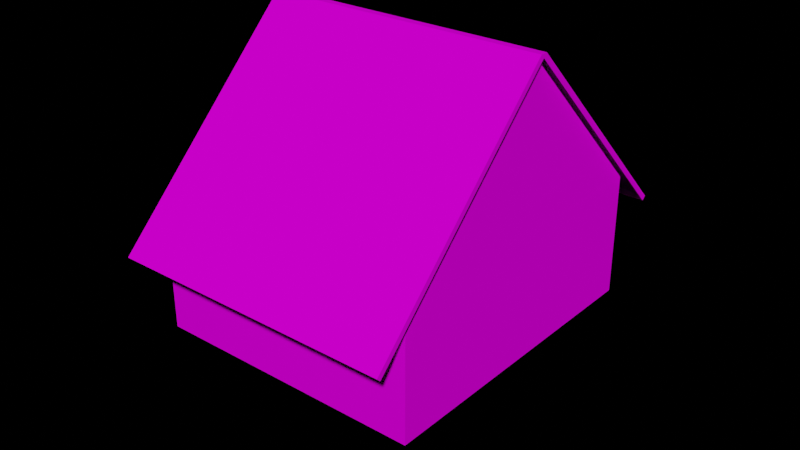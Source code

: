 # Source: house1.blend  (saved by Blender 3.4.6; exported with 4.5.12 LTS)
import bpy
from mathutils import Matrix  # noqa: F401  (used for matrix-valued properties, if any)

bpy.ops.wm.read_factory_settings(use_empty=True)
scene = bpy.context.scene
scene.name = 'Scene'

# ---- collections
col_house1 = bpy.data.collections.new('house1'); scene.collection.children.link(col_house1)

# ---- images (referenced by path relative to the original .blend; pixels are not part of the script)
import os
ASSET_DIR = os.environ.get("B2B_ASSET_DIR", "")  # directory of the original .blend (textures are referenced by path, not embedded)
HERE = os.path.dirname(os.path.abspath(__file__))  # packed textures are extracted next to this script under _unpacked/

def load_image(name, relpath, width, height, colorspace="sRGB"):
    """Load a texture the original file referenced (path relative to the .blend, or extracted next to this script)."""
    p = next((c for c in (os.path.join(HERE, relpath), os.path.join(ASSET_DIR, relpath)) if relpath and os.path.exists(c)), "")
    if p:
        img = bpy.data.images.load(p, check_existing=True)
        img.name = name
    else:  # same state as the original file: an image datablock whose file is absent (Cycles renders it pink)
        img = bpy.data.images.new(name, width, height)
        img.source = "FILE"
        img.filepath = "//" + (relpath or name)
    img.colorspace_settings.name = colorspace
    return img
img_house1_png_001 = load_image('house1.png.001', 'house1.png', 1024, 1024, 'sRGB')

# ---- materials (node trees are filled in below, after node groups)
mat_material_0 = bpy.data.materials.new('Material_0')
mat_material_0.use_transparent_shadow = False

# ---- material node trees
mat_material_0.use_nodes = True; mat_material_0.node_tree.nodes.clear()
_N = mat_material_0.node_tree.nodes; _L = mat_material_0.node_tree.links
n0 = _N.new('ShaderNodeBsdfPrincipled'); n0.name = 'Principled BSDF'; n0.location = (0, 300)
n0.distribution = 'GGX'
n0.subsurface_method = 'RANDOM_WALK_SKIN'
n0.inputs[3].default_value = 1.45
n0.inputs[13].default_value = 0.0
n0.inputs[27].default_value = (0.0, 0.0, 0.0, 1.0)
n0.inputs[28].default_value = 1.0
n1 = _N.new('ShaderNodeOutputMaterial'); n1.name = 'Material Output'; n1.location = (300, 300)
n2 = _N.new('ShaderNodeTexImage'); n2.name = 'Image Texture'; n2.location = (-300, 300)
n2.label = 'Base Color'
n2.image = img_house1_png_001
n2.interpolation = 'Closest'
_L.new(n0.outputs[0], n1.inputs[0])
_L.new(n2.outputs[0], n0.inputs[0])
n1.is_active_output = True

# ---- world
world_world = bpy.data.worlds.new('World'); scene.world = world_world
world_world.use_nodes = True; world_world.node_tree.nodes.clear()
_N = world_world.node_tree.nodes; _L = world_world.node_tree.links
n0 = _N.new('ShaderNodeOutputWorld'); n0.name = 'World Output'; n0.location = (300, 300)
n1 = _N.new('ShaderNodeBackground'); n1.name = 'Background'; n1.location = (10, 300)
n1.inputs[0].default_value = (0.05088, 0.05088, 0.05088, 1.0)
n1.inputs[1].default_value = 0.0
_L.new(n1.outputs[0], n0.inputs[0])
n0.is_active_output = True
world_world.color = (0.05088, 0.05088, 0.05088)
world_world.use_sun_shadow = False
world_world.sun_shadow_jitter_overblur = 0.0

# ---- meshes
me_door = bpy.data.meshes.new('door')
me_door.from_pydata([(0.4, 1.625, 0.25), (0.4, 1.625, 0.2), (0.4, 0.0, 0.25), (0.4, 0.0, 0.2), (-0.4, 1.625, 0.25), (-0.4, 1.625, 0.2), (-0.4, 0.0, 0.25), (-0.4, 0.0, 0.2)], [], [(1, 0, 2, 3), (6, 4, 5, 7), (4, 0, 1, 5), (3, 2, 6, 7), (2, 0, 4, 6), (5, 1, 3, 7)])
_uv = me_door.uv_layers.new(name='7b0b0680-1b5a-ed7f-0955-cb9ef9eecd21-mesh-map-0')
_uv.uv.foreach_set('vector', [0.2363, 0.8125, 0.2344, 0.8125, 0.2344, 0.7617, 0.2363, 0.7617, 0.2402, 0.7617, 0.2402, 0.8125, 0.2383, 0.8125, 0.2383, 0.7617, 0.1367, 0.7734, 0.1621, 0.7734, 0.1621, 0.7754, 0.1367, 0.7754, 0.02539, 0.7695, 0.02539, 0.7715, 0.0, 0.7715, 0.0, 0.7695, 0.09766, 0.7734, 0.09766, 0.8242, 0.123, 0.8242, 0.123, 0.7734, 0.123, 0.8242, 0.09766, 0.8242, 0.09766, 0.7734, 0.123, 0.7734])
me_door.materials.append(mat_material_0)
me_door.update()
me_door.normals_split_custom_set([tuple(v) for v in zip(*[iter([1.0, 0.0, 0.0, 1.0, 0.0, 0.0, 1.0, 0.0, 0.0, 1.0, 0.0, 0.0, -1.0, 0.0, 0.0, -1.0, 0.0, 0.0, -1.0, 0.0, 0.0, -1.0, 0.0, 0.0, 0.0, 1.0, 0.0, 0.0, 1.0, 0.0, 0.0, 1.0, 0.0, 0.0, 1.0, 0.0, 0.0, -1.0, 0.0, 0.0, -1.0, 0.0, 0.0, -1.0, 0.0, 0.0, -1.0, 0.0, 0.0, 0.0, 1.0, 0.0, 0.0, 1.0, 0.0, 0.0, 1.0, 0.0, 0.0, 1.0, 0.0, 0.0, -1.0, 0.0, 0.0, -1.0, 0.0, 0.0, -1.0, 0.0, 0.0, -1.0])] * 3)])
me_wall = bpy.data.meshes.new('wall')
me_wall.from_pydata([(-0.4, 1.625, 0.25), (-0.4, 1.625, 0.15), (-0.4, 0.0, 0.25), (-0.4, 0.0, 0.15), (-3.7, 1.625, 0.25), (-3.7, 1.625, 0.15), (-3.7, 0.0, 0.25), (-3.7, 0.0, 0.15), (-0.4, 2.375, 0.25), (-0.4, 2.375, 0.15), (-3.7, 2.375, 0.25), (-3.7, 2.375, 0.15), (0.4, 2.375, 0.15), (0.4, 2.375, 0.25), (0.4, 1.625, 0.25), (0.4, 1.625, 0.15), (1.4, 2.375, 0.15), (1.4, 2.375, 0.25), (1.4, 1.625, 0.25), (1.4, 1.625, 0.15), (1.4, 0.0, 0.15), (1.4, 0.0, 0.25), (0.4, 0.0, 0.25), (0.4, 0.0, 0.15), (-3.8, 2.375, 0.25), (-3.8, 2.375, 0.15), (-3.8, 1.625, 0.15), (-3.8, 1.625, 0.25), (-3.8, 0.0, 0.25), (-3.8, 0.0, 0.15), (-3.8, 2.375, 6.125), (-3.8, 1.625, 6.125), (-3.7, 1.625, 6.125), (-3.7, 2.375, 6.125), (-3.8, 0.0, 6.125), (-3.7, 0.0, 6.125), (1.5, 2.375, 0.15), (1.5, 2.375, 0.25), (1.5, 1.625, 0.25), (1.5, 1.625, 0.15), (1.5, 0.0, 0.25), (1.5, 0.0, 0.15), (1.5, 1.625, 6.225), (1.5, 2.375, 6.225), (1.4, 2.375, 6.225), (1.4, 1.625, 6.225), (1.5, 0.0, 6.225), (1.4, 0.0, 6.225), (-3.8, 2.375, 6.225), (-3.8, 1.625, 6.225), (-3.7, 1.625, 6.225), (-3.7, 2.375, 6.225), (-3.8, 0.0, 6.225), (-3.7, 0.0, 6.225), (1.4, 2.375, 6.225), (1.4, 1.625, 6.225), (1.4, 1.625, 6.125), (1.4, 2.375, 6.125), (1.4, 0.0, 6.225), (1.4, 0.0, 6.125)], [], [(1, 0, 2, 3), (10, 8, 9, 11), (3, 2, 6, 7), (2, 0, 4, 6), (8, 10, 4, 0), (13, 12, 9, 8), (14, 13, 8, 0), (15, 14, 0, 1), (17, 16, 12, 13), (18, 17, 13, 14), (20, 21, 22, 23), (22, 21, 18, 14), (23, 22, 14, 15), (28, 29, 7, 6), (25, 24, 10, 11), (35, 34, 28, 6), (32, 35, 6, 4), (33, 32, 4, 10), (30, 33, 10, 24), (37, 36, 16, 17), (42, 43, 44, 45), (41, 40, 21, 20), (46, 42, 45, 47), (44, 43, 37, 17), (45, 44, 17, 18), (47, 45, 18, 21), (46, 47, 21, 40), (53, 52, 34, 35), (55, 58, 59, 56), (54, 55, 56, 57), (48, 51, 33, 30), (59, 58, 53, 35), (56, 59, 35, 32), (57, 56, 32, 33), (54, 57, 33, 51), (42, 46, 40, 38), (43, 42, 38, 37), (11, 9, 1, 5), (5, 1, 3, 7), (12, 15, 1, 9), (16, 19, 15, 12), (20, 23, 15, 19), (36, 37, 38, 39), (40, 41, 39, 38), (36, 39, 19, 16), (39, 41, 20, 19), (31, 30, 24, 27), (34, 31, 27, 28), (24, 25, 26, 27), (28, 27, 26, 29), (26, 25, 11, 5), (29, 26, 5, 7), (55, 54, 51, 50), (58, 55, 50, 53), (48, 49, 50, 51), (49, 52, 53, 50), (52, 49, 31, 34), (49, 48, 30, 31)])
_uv = me_wall.uv_layers.new(name='510d25c6-8a04-18a2-0df0-9bb7072dba04-mesh-map-0')
_uv.uv.foreach_set('vector', [0.03125, 0.8242, 0.02734, 0.8242, 0.02734, 0.7734, 0.03125, 0.7734, 0.09766, 0.6836, 0.2012, 0.6836, 0.2012, 0.6875, 0.09766, 0.6875, 0.2012, 0.6777, 0.2012, 0.6816, 0.09766, 0.6816, 0.09766, 0.6777, 0.5523, 0.7734, 0.5523, 0.8242, 0.4492, 0.8242, 0.4492, 0.7734, 0.5523, 0.8477, 0.4492, 0.8477, 0.4492, 0.8242, 0.5523, 0.8242, 0.07031, 0.8086, 0.07031, 0.8125, 0.04492, 0.8125, 0.04492, 0.8086, 0.5773, 0.8242, 0.5773, 0.8477, 0.5523, 0.8477, 0.5523, 0.8242, 0.2031, 0.8027, 0.2031, 0.8066, 0.1777, 0.8066, 0.1777, 0.8027, 0.07617, 0.8145, 0.07617, 0.8184, 0.04492, 0.8184, 0.04492, 0.8145, 0.6086, 0.8242, 0.6086, 0.8477, 0.5773, 0.8477, 0.5773, 0.8242, 0.209, 0.8086, 0.209, 0.8125, 0.1777, 0.8125, 0.1777, 0.8086, 0.5773, 0.7734, 0.6086, 0.7734, 0.6086, 0.8242, 0.5773, 0.8242, 0.0332, 0.7734, 0.03711, 0.7734, 0.03711, 0.8242, 0.0332, 0.8242, 0.05078, 0.8066, 0.05078, 0.8027, 0.05469, 0.8027, 0.05469, 0.8066, 0.05664, 0.8066, 0.05664, 0.8027, 0.06055, 0.8027, 0.06055, 0.8066, 0.3359, 0.584, 0.332, 0.584, 0.332, 0.4004, 0.3359, 0.4004, 0.09766, 0.6328, 0.09766, 0.582, 0.2812, 0.582, 0.2812, 0.6328, 0.09766, 0.6562, 0.09766, 0.6328, 0.2812, 0.6328, 0.2812, 0.6562, 0.166, 0.3965, 0.1699, 0.3965, 0.1699, 0.5801, 0.166, 0.5801, 0.06641, 0.8027, 0.06641, 0.8066, 0.0625, 0.8066, 0.0625, 0.8027, 0.04883, 0.7832, 0.04883, 0.8066, 0.04492, 0.8066, 0.04492, 0.7832, 0.05469, 0.7969, 0.05469, 0.8008, 0.05078, 0.8008, 0.05078, 0.7969, 0.1289, 0.7734, 0.1289, 0.8242, 0.125, 0.8242, 0.125, 0.7734, 0.3203, 0.3965, 0.3242, 0.3965, 0.3242, 0.584, 0.3203, 0.584, 0.5285, 0.6641, 0.5285, 0.6875, 0.3418, 0.6875, 0.3418, 0.6641, 0.5285, 0.6133, 0.5285, 0.6641, 0.3418, 0.6641, 0.3418, 0.6133, 0.3301, 0.584, 0.3262, 0.584, 0.3262, 0.3965, 0.3301, 0.3965, 0.06055, 0.8008, 0.05664, 0.8008, 0.05664, 0.7969, 0.06055, 0.7969, 0.1309, 0.8242, 0.1309, 0.7734, 0.1348, 0.7734, 0.1348, 0.8242, 0.1777, 0.8008, 0.1777, 0.7773, 0.1816, 0.7773, 0.1816, 0.8008, 0.1836, 0.7969, 0.1875, 0.7969, 0.1875, 0.8008, 0.1836, 0.8008, 0.6094, 0.6914, 0.6094, 0.6953, 0.4492, 0.6953, 0.4492, 0.6914, 0.45, 0.748, 0.45, 0.6973, 0.6094, 0.6973, 0.6094, 0.748, 0.45, 0.7715, 0.45, 0.748, 0.6094, 0.748, 0.6094, 0.7715, 0.6113, 0.6074, 0.6113, 0.6113, 0.4512, 0.6113, 0.4512, 0.6074, 0.3395, 0.9766, 0.3395, 0.9258, 0.5262, 0.9258, 0.5262, 0.9766, 0.3395, 1.0, 0.3395, 0.9766, 0.5262, 0.9766, 0.5262, 1.0, 0.4461, 0.6113, 0.343, 0.6113, 0.343, 0.5879, 0.4461, 0.5879, 0.4461, 0.5879, 0.343, 0.5879, 0.343, 0.5371, 0.4461, 0.5371, 0.318, 0.6113, 0.318, 0.5879, 0.343, 0.5879, 0.343, 0.6113, 0.2867, 0.6113, 0.2867, 0.5879, 0.318, 0.5879, 0.318, 0.6113, 0.2867, 0.5371, 0.318, 0.5371, 0.318, 0.5879, 0.2867, 0.5879, 0.5293, 1.0, 0.5262, 1.0, 0.5262, 0.9766, 0.5293, 0.9766, 0.5262, 0.9258, 0.5293, 0.9258, 0.5293, 0.9766, 0.5262, 0.9766, 0.2836, 0.6113, 0.2836, 0.5879, 0.2867, 0.5879, 0.2867, 0.6113, 0.2836, 0.5879, 0.2836, 0.5371, 0.2867, 0.5371, 0.2867, 0.5879, 0.5246, 0.9766, 0.5246, 1.0, 0.341, 1.0, 0.341, 0.9766, 0.5246, 0.9258, 0.5246, 0.9766, 0.341, 0.9766, 0.341, 0.9258, 0.341, 1.0, 0.3379, 1.0, 0.3379, 0.9766, 0.341, 0.9766, 0.341, 0.9258, 0.341, 0.9766, 0.3379, 0.9766, 0.3379, 0.9258, 0.4492, 0.5879, 0.4492, 0.6113, 0.4461, 0.6113, 0.4461, 0.5879, 0.4492, 0.5371, 0.4492, 0.5879, 0.4461, 0.5879, 0.4461, 0.5371, 0.1625, 0.5566, 0.1625, 0.5801, 0.003125, 0.5801, 0.003125, 0.5566, 0.1625, 0.5059, 0.1625, 0.5566, 0.003125, 0.5566, 0.003125, 0.5059, 0.0, 0.5801, 0.0, 0.5566, 0.003125, 0.5566, 0.003125, 0.5801, 0.0, 0.5566, 0.0, 0.5059, 0.003125, 0.5059, 0.003125, 0.5566, 0.5277, 0.9258, 0.5277, 0.9766, 0.5246, 0.9766, 0.5246, 0.9258, 0.5277, 0.9766, 0.5277, 1.0, 0.5246, 1.0, 0.5246, 0.9766])
me_wall.materials.append(mat_material_0)
me_wall.update()
me_wall.normals_split_custom_set([tuple(v) for v in zip(*[iter([1.0, 0.0, 0.0, 1.0, 0.0, 0.0, 1.0, 0.0, 0.0, 1.0, 0.0, 0.0, 0.0, 1.0, 0.0, 0.0, 1.0, 0.0, 0.0, 1.0, 0.0, 0.0, 1.0, 0.0, 0.0, -1.0, 0.0, 0.0, -1.0, 0.0, 0.0, -1.0, 0.0, 0.0, -1.0, 0.0, 0.0, 0.0, 1.0, 0.0, 0.0, 1.0, 0.0, 0.0, 1.0, 0.0, 0.0, 1.0, 0.0, 0.0, 1.0, 0.0, 0.0, 1.0, 0.0, 0.0, 1.0, 0.0, 0.0, 1.0, 0.0, 1.0, 0.0, 0.0, 1.0, 0.0, 0.0, 1.0, 0.0, 0.0, 1.0, 0.0, 0.0, 0.0, 1.0, 0.0, 0.0, 1.0, 0.0, 0.0, 1.0, 0.0, 0.0, 1.0, 0.0, -1.0, 0.0, 0.0, -1.0, 0.0, 0.0, -1.0, 0.0, 0.0, -1.0, 0.0, 0.0, 1.0, 0.0, 0.0, 1.0, 0.0, 0.0, 1.0, 0.0, 0.0, 1.0, 0.0, 0.0, 0.0, 1.0, 0.0, 0.0, 1.0, 0.0, 0.0, 1.0, 0.0, 0.0, 1.0, 0.0, -1.0, 0.0, 0.0, -1.0, 0.0, 0.0, -1.0, 0.0, 0.0, -1.0, 0.0, 0.0, 0.0, 1.0, 0.0, 0.0, 1.0, 0.0, 0.0, 1.0, 0.0, 0.0, 1.0, -1.0, 0.0, 0.0, -1.0, 0.0, 0.0, -1.0, 0.0, 0.0, -1.0, 0.0, 0.0, 0.0, -1.0, 0.0, 0.0, -1.0, 0.0, 0.0, -1.0, 0.0, 0.0, -1.0, 0.0, 0.0, 1.0, 0.0, 0.0, 1.0, 0.0, 0.0, 1.0, 0.0, 0.0, 1.0, 0.0, 0.0, -1.0, 0.0, 0.0, -1.0, 0.0, 0.0, -1.0, 0.0, 0.0, -1.0, 0.0, 1.0, 0.0, 0.0, 1.0, 0.0, 0.0, 1.0, 0.0, 0.0, 1.0, 0.0, 0.0, 1.0, 0.0, 0.0, 1.0, 0.0, 0.0, 1.0, 0.0, 0.0, 1.0, 0.0, 0.0, 0.0, 1.0, 0.0, 0.0, 1.0, 0.0, 0.0, 1.0, 0.0, 0.0, 1.0, 0.0, 0.0, 1.0, 0.0, 0.0, 1.0, 0.0, 0.0, 1.0, 0.0, 0.0, 1.0, 0.0, 0.0, 0.0, 1.0, 0.0, 0.0, 1.0, 0.0, 0.0, 1.0, 0.0, 0.0, 1.0, 0.0, -1.0, 0.0, 0.0, -1.0, 0.0, 0.0, -1.0, 0.0, 0.0, -1.0, 0.0, 0.0, 0.0, 1.0, 0.0, 0.0, 1.0, 0.0, 0.0, 1.0, 0.0, 0.0, 1.0, 0.0, 1.0, 0.0, 0.0, 1.0, 0.0, 0.0, 1.0, 0.0, 0.0, 1.0, 0.0, -1.0, 0.0, 0.0, -1.0, 0.0, 0.0, -1.0, 0.0, 0.0, -1.0, 0.0, 0.0, -1.0, 0.0, 0.0, -1.0, 0.0, 0.0, -1.0, 0.0, 0.0, -1.0, 0.0, 0.0, 0.0, -1.0, 0.0, 0.0, -1.0, 0.0, 0.0, -1.0, 0.0, 0.0, -1.0, 0.0, 0.0, -1.0, 0.0, 0.0, -1.0, 0.0, 0.0, -1.0, 0.0, 0.0, -1.0, 0.0, 1.0, 0.0, 0.0, 1.0, 0.0, 0.0, 1.0, 0.0, 0.0, 1.0, 0.0, 0.0, 1.0, 0.0, 0.0, 1.0, 0.0, 0.0, 1.0, 0.0, 0.0, 1.0, 0.0, 0.0, 0.0, 1.0, 0.0, 0.0, 1.0, 0.0, 0.0, 1.0, 0.0, 0.0, 1.0, 0.0, 0.0, -1.0, 0.0, 0.0, -1.0, 0.0, 0.0, -1.0, 0.0, 0.0, -1.0, 0.0, 0.0, 0.0, -1.0, 0.0, 0.0, -1.0, 0.0, 0.0, -1.0, 0.0, 0.0, -1.0, 0.0, 0.0, -1.0, 0.0, 0.0, -1.0, 0.0, 0.0, -1.0, 0.0, 0.0, -1.0, 0.0, 1.0, 0.0, 0.0, 1.0, 0.0, 0.0, 1.0, 0.0, 0.0, 1.0, 0.0, 1.0, 0.0, 0.0, 1.0, 0.0, 0.0, 1.0, 0.0, 0.0, 1.0, 0.0, 0.0, 1.0, 0.0, 0.0, 1.0, 0.0, 0.0, 1.0, 0.0, 0.0, 1.0, 0.0, 0.0, 0.0, 0.0, -1.0, 0.0, 0.0, -1.0, 0.0, 0.0, -1.0, 0.0, 0.0, -1.0, 0.0, 0.0, -1.0, 0.0, 0.0, -1.0, 0.0, 0.0, -1.0, 0.0, 0.0, -1.0, 0.0, 0.0, -1.0, 0.0, 0.0, -1.0, 0.0, 0.0, -1.0, 0.0, 0.0, -1.0, 0.0, 0.0, -1.0, 0.0, 0.0, -1.0, 0.0, 0.0, -1.0, 0.0, 0.0, -1.0, 0.0, 0.0, -1.0, 0.0, 0.0, -1.0, 0.0, 0.0, -1.0, 0.0, 0.0, -1.0, 1.0, 0.0, 0.0, 1.0, 0.0, 0.0, 1.0, 0.0, 0.0, 1.0, 0.0, 0.0, 1.0, 0.0, 0.0, 1.0, 0.0, 0.0, 1.0, 0.0, 0.0, 1.0, 0.0, 0.0, 0.0, 0.0, -1.0, 0.0, 0.0, -1.0, 0.0, 0.0, -1.0, 0.0, 0.0, -1.0, 0.0, 0.0, -1.0, 0.0, 0.0, -1.0, 0.0, 0.0, -1.0, 0.0, 0.0, -1.0, -1.0, 0.0, 0.0, -1.0, 0.0, 0.0, -1.0, 0.0, 0.0, -1.0, 0.0, 0.0, -1.0, 0.0, 0.0, -1.0, 0.0, 0.0, -1.0, 0.0, 0.0, -1.0, 0.0, 0.0, -1.0, 0.0, 0.0, -1.0, 0.0, 0.0, -1.0, 0.0, 0.0, -1.0, 0.0, 0.0, -1.0, 0.0, 0.0, -1.0, 0.0, 0.0, -1.0, 0.0, 0.0, -1.0, 0.0, 0.0, 0.0, 0.0, -1.0, 0.0, 0.0, -1.0, 0.0, 0.0, -1.0, 0.0, 0.0, -1.0, 0.0, 0.0, -1.0, 0.0, 0.0, -1.0, 0.0, 0.0, -1.0, 0.0, 0.0, -1.0, 0.0, 0.0, 1.0, 0.0, 0.0, 1.0, 0.0, 0.0, 1.0, 0.0, 0.0, 1.0, 0.0, 0.0, 1.0, 0.0, 0.0, 1.0, 0.0, 0.0, 1.0, 0.0, 0.0, 1.0, 0.0, 0.0, 1.0, 0.0, 0.0, 1.0, 0.0, 0.0, 1.0, 0.0, 0.0, 1.0, 0.0, 0.0, 1.0, 0.0, 0.0, 1.0, 0.0, 0.0, 1.0, 0.0, 0.0, 1.0, -1.0, 0.0, 0.0, -1.0, 0.0, 0.0, -1.0, 0.0, 0.0, -1.0, 0.0, 0.0, -1.0, 0.0, 0.0, -1.0, 0.0, 0.0, -1.0, 0.0, 0.0, -1.0, 0.0, 0.0])] * 3)])
me_roof = bpy.data.meshes.new('roof')
me_roof.from_pydata([(3.954, 2.763, 1.363), (-1.371, 2.763, 1.363), (-1.371, 2.763, -3.912), (-1.371, -2.763, -3.912), (-1.371, -2.763, 1.363), (3.954, -2.763, 1.363), (-1.371, -2.763, -1.287), (-1.371, 2.763, -1.287), (-1.371, -2.763, 0.03816), (-1.371, 2.763, 0.03816), (-1.371, 2.763, -2.587), (-1.371, -2.763, -2.587), (1.279, 2.763, 1.363), (1.279, -2.763, 1.363), (-0.04605, -2.763, 1.363), (-0.04605, 2.763, 1.363), (2.604, 2.763, 1.363), (2.604, -2.763, 1.363), (-1.471, -2.763, 1.363), (-1.471, -2.763, 0.03816), (-1.471, 2.763, 0.03816), (-1.471, 2.763, 1.363), (-1.471, 2.763, -1.287), (-1.471, -2.763, -1.287), (-1.471, 2.763, -2.587), (-1.471, -2.763, -2.587), (-1.471, 2.763, -3.912), (-1.471, -2.763, -3.912), (-1.371, -2.763, 1.463), (-0.04605, -2.763, 1.463), (-0.04605, 2.763, 1.463), (-1.371, 2.763, 1.463), (1.279, 2.763, 1.463), (1.279, -2.763, 1.463), (2.604, 2.763, 1.463), (2.604, -2.763, 1.463), (3.954, 2.763, 1.463), (3.954, -2.763, 1.463)], [], [(32, 30, 29, 33), (33, 35, 34, 32), (28, 29, 30, 31), (36, 34, 35, 37), (18, 19, 20, 21), (22, 20, 19, 23), (23, 25, 24, 22), (26, 24, 25, 27), (19, 18, 4, 8), (21, 20, 9, 1), (18, 21, 1, 4), (20, 22, 7, 9), (23, 19, 8, 6), (25, 23, 6, 11), (22, 24, 10, 7), (24, 26, 2, 10), (27, 25, 11, 3), (26, 27, 3, 2), (30, 32, 12, 15), (33, 29, 14, 13), (35, 33, 13, 17), (32, 34, 16, 12), (29, 28, 4, 14), (31, 30, 15, 1), (28, 31, 1, 4), (34, 36, 0, 16), (37, 35, 17, 5), (36, 37, 5, 0), (18, 21, 31, 28), (4, 28, 18), (1, 31, 21)])
_uv = me_roof.uv_layers.new(name='1863358c-0650-aacc-7f8d-8d796d4fada5-mesh-map-0')
_uv.uv.foreach_set('vector', [0.3348, 1.0, 0.2934, 1.0, 0.2934, 0.8273, 0.3348, 0.8273, 0.2937, 0.8273, 0.3352, 0.8273, 0.3352, 1.0, 0.2937, 1.0, 0.2949, 0.8273, 0.3363, 0.8273, 0.3363, 1.0, 0.2949, 1.0, 0.3363, 1.0, 0.2941, 1.0, 0.2941, 0.8273, 0.3363, 0.8273, 0.2946, 0.8273, 0.336, 0.8273, 0.336, 1.0, 0.2946, 1.0, 0.3359, 1.0, 0.2945, 1.0, 0.2945, 0.8273, 0.3359, 0.8273, 0.2949, 0.8273, 0.3355, 0.8273, 0.3355, 1.0, 0.2949, 1.0, 0.3359, 1.0, 0.2945, 1.0, 0.2945, 0.8273, 0.3359, 0.8273, 0.03906, 0.8184, 0.03906, 0.7773, 0.04297, 0.7773, 0.04297, 0.8184, 0.1367, 0.8184, 0.1367, 0.7773, 0.1406, 0.7773, 0.1406, 0.8184, 0.1758, 0.4082, 0.1758, 0.5801, 0.1719, 0.5801, 0.1719, 0.4082, 0.1426, 0.8184, 0.1426, 0.7773, 0.1465, 0.7773, 0.1465, 0.8184, 0.1484, 0.8184, 0.1484, 0.7773, 0.1523, 0.7773, 0.1523, 0.8184, 0.1543, 0.8184, 0.1543, 0.7773, 0.1582, 0.7773, 0.1582, 0.8184, 0.1602, 0.8184, 0.1602, 0.7773, 0.1641, 0.7773, 0.1641, 0.8184, 0.166, 0.8184, 0.166, 0.7773, 0.1699, 0.7773, 0.1699, 0.8184, 0.1719, 0.8184, 0.1719, 0.7773, 0.1758, 0.7773, 0.1758, 0.8184, 0.1777, 0.5801, 0.1777, 0.4082, 0.1816, 0.4082, 0.1816, 0.5801, 0.1816, 0.8203, 0.2227, 0.8203, 0.2227, 0.8242, 0.1816, 0.8242, 0.2188, 0.8184, 0.1777, 0.8184, 0.1777, 0.8145, 0.2188, 0.8145, 0.1387, 0.7715, 0.09766, 0.7715, 0.09766, 0.7676, 0.1387, 0.7676, 0.09766, 0.7617, 0.1387, 0.7617, 0.1387, 0.7656, 0.09766, 0.7656, 0.2754, 0.8242, 0.2344, 0.8242, 0.2344, 0.8203, 0.2754, 0.8203, 0.2344, 0.8145, 0.2754, 0.8145, 0.2754, 0.8184, 0.2344, 0.8184, 0.1875, 0.4082, 0.1875, 0.5801, 0.1836, 0.5801, 0.1836, 0.4082, 0.03906, 0.8203, 0.08203, 0.8203, 0.08203, 0.8242, 0.03906, 0.8242, 0.1797, 0.8242, 0.1367, 0.8242, 0.1367, 0.8203, 0.1797, 0.8203, 0.1895, 0.5801, 0.1895, 0.4082, 0.1934, 0.4082, 0.1934, 0.5801, 0.1992, 0.4082, 0.1992, 0.5801, 0.1953, 0.5801, 0.1953, 0.4082, 0.1926, 0.7969, 0.1926, 0.8, 0.1895, 0.7969, 0.1984, 0.7969, 0.1984, 0.8, 0.1953, 0.7969])
me_roof.materials.append(mat_material_0)
me_roof.update()
me_roof.normals_split_custom_set([tuple(v) for v in zip(*[iter([0.0, 0.0, 1.0, 0.0, 0.0, 1.0, 0.0, 0.0, 1.0, 0.0, 0.0, 1.0, 0.0, 0.0, 1.0, 0.0, 0.0, 1.0, 0.0, 0.0, 1.0, 0.0, 0.0, 1.0, 0.0, 0.0, 1.0, 0.0, 0.0, 1.0, 0.0, 0.0, 1.0, 0.0, 0.0, 1.0, 0.0, 0.0, 1.0, 0.0, 0.0, 1.0, 0.0, 0.0, 1.0, 0.0, 0.0, 1.0, 1.0, 0.0, 0.0, 1.0, 0.0, 0.0, 1.0, 0.0, 0.0, 1.0, 0.0, 0.0, 1.0, 0.0, 0.0, 1.0, 0.0, 0.0, 1.0, 0.0, 0.0, 1.0, 0.0, 0.0, 1.0, 0.0, 0.0, 1.0, 0.0, 0.0, 1.0, 0.0, 0.0, 1.0, 0.0, 0.0, 1.0, 0.0, 0.0, 1.0, 0.0, 0.0, 1.0, 0.0, 0.0, 1.0, 0.0, 0.0, 0.0, 1.0, 0.0, 0.0, 1.0, 0.0, 0.0, 1.0, 0.0, 0.0, 1.0, 0.0, 0.0, -1.0, 0.0, 0.0, -1.0, 0.0, 0.0, -1.0, 0.0, 0.0, -1.0, 0.0, 0.0, 0.0, -1.0, 0.0, 0.0, -1.0, 0.0, 0.0, -1.0, 0.0, 0.0, -1.0, 0.0, -1.0, 0.0, 0.0, -1.0, 0.0, 0.0, -1.0, 0.0, 0.0, -1.0, 0.0, 0.0, 1.0, 0.0, 0.0, 1.0, 0.0, 0.0, 1.0, 0.0, 0.0, 1.0, 0.0, 0.0, 1.0, 0.0, 0.0, 1.0, 0.0, 0.0, 1.0, 0.0, 0.0, 1.0, 0.0, 0.0, -1.0, 0.0, 0.0, -1.0, 0.0, 0.0, -1.0, 0.0, 0.0, -1.0, 0.0, 0.0, -1.0, 0.0, 0.0, -1.0, 0.0, 0.0, -1.0, 0.0, 0.0, -1.0, 0.0, 0.0, 1.0, 0.0, 0.0, 1.0, 0.0, 0.0, 1.0, 0.0, 0.0, 1.0, 0.0, 0.0, 0.0, 1.0, 0.0, 0.0, 1.0, 0.0, 0.0, 1.0, 0.0, 0.0, 1.0, 0.0, 1.0, 0.0, 0.0, 1.0, 0.0, 0.0, 1.0, 0.0, 0.0, 1.0, 0.0, 0.0, -1.0, 0.0, 0.0, -1.0, 0.0, 0.0, -1.0, 0.0, 0.0, -1.0, 0.0, 0.0, -1.0, 0.0, 0.0, -1.0, 0.0, 0.0, -1.0, 0.0, 0.0, -1.0, 0.0, 0.0, 1.0, 0.0, 0.0, 1.0, 0.0, 0.0, 1.0, 0.0, 0.0, 1.0, 0.0, 0.0, -1.0, 0.0, 0.0, -1.0, 0.0, 0.0, -1.0, 0.0, 0.0, -1.0, 0.0, 0.0, 1.0, 0.0, 0.0, 1.0, 0.0, 0.0, 1.0, 0.0, 0.0, 1.0, 0.0, -1.0, 0.0, 0.0, -1.0, 0.0, 0.0, -1.0, 0.0, 0.0, -1.0, 0.0, 0.0, 0.0, 1.0, 0.0, 0.0, 1.0, 0.0, 0.0, 1.0, 0.0, 0.0, 1.0, 0.0, 0.0, -1.0, 0.0, 0.0, -1.0, 0.0, 0.0, -1.0, 0.0, 0.0, -1.0, 0.0, 1.0, 0.0, 0.0, 1.0, 0.0, 0.0, 1.0, 0.0, 0.0, 1.0, 0.0, 0.0, 0.7071, 0.0, -0.7071, 0.7071, 0.0, -0.7071, 0.7071, 0.0, -0.7071, 0.7071, 0.0, -0.7071, 0.0, -1.0, 0.0, 0.0, -1.0, 0.0, 0.0, -1.0, 0.0, 0.0, -1.0, 0.0, 0.0, -1.0, 0.0, 0.0, -1.0, 0.0])] * 3)])
me_attic = bpy.data.meshes.new('attic')
me_attic.from_pydata([(1.43, 2.65, 1.435), (1.43, 2.65, -2.865), (-2.859, 2.65, 1.431), (1.43, 2.6, 1.435), (1.43, 2.6, -2.865), (-2.859, 2.6, 1.431), (1.43, -2.6, 1.435), (1.43, -2.6, -2.865), (-2.859, -2.6, 1.431), (1.43, -2.65, 1.435), (1.43, -2.65, -2.865), (-2.859, -2.65, 1.431)], [], [(3, 4, 5), (4, 3, 0, 1), (5, 4, 1, 2), (3, 5, 2, 0), (0, 2, 1), (10, 9, 6, 7), (11, 10, 7, 8), (9, 11, 8, 6), (8, 7, 6), (9, 10, 11)])
_uv = me_attic.uv_layers.new(name='e93a8217-ebbf-c508-93be-96594096f75e-mesh-map-0')
_uv.uv.foreach_set('vector', [0.3398, 0.6586, 0.3398, 0.793, 0.207, 0.6586, 0.4512, 0.5957, 0.5859, 0.5957, 0.5859, 0.5977, 0.4512, 0.5977, 0.4512, 0.6035, 0.6406, 0.6035, 0.6406, 0.6055, 0.4512, 0.6055, 0.4512, 0.584, 0.584, 0.584, 0.584, 0.5859, 0.4512, 0.5859, 0.0, 0.7298, 0.09585, 0.634, 0.0957, 0.8242, 0.4512, 0.5918, 0.5859, 0.5918, 0.5859, 0.5938, 0.4512, 0.5938, 0.4512, 0.5996, 0.6406, 0.5996, 0.6406, 0.6016, 0.4512, 0.6016, 0.4512, 0.5879, 0.5859, 0.5879, 0.5859, 0.5898, 0.4512, 0.5898, 0.2319, 0.8235, 0.09766, 0.6895, 0.232, 0.6895, 0.000764, 0.7296, 0.0957, 0.6345, 0.0957, 0.8242])
me_attic.materials.append(mat_material_0)
me_attic.update()
me_attic.normals_split_custom_set([tuple(v) for v in zip(*[iter([0.0, 1.0, 0.0, 0.0, 1.0, 0.0, 0.0, 1.0, 0.0, -1.0, 0.0, 0.0, -1.0, 0.0, 0.0, -1.0, 0.0, 0.0, -1.0, 0.0, 0.0, 0.7077, 0.0, 0.7065, 0.7077, 0.0, 0.7065, 0.7077, 0.0, 0.7065, 0.7077, 0.0, 0.7065, 0.0009107, 0.0, -1.0, 0.0009107, 0.0, -1.0, 0.0009107, 0.0, -1.0, 0.0009107, 0.0, -1.0, 0.0, -1.0, 0.0, 0.0, -1.0, 0.0, 0.0, -1.0, 0.0, -1.0, 0.0, 0.0, -1.0, 0.0, 0.0, -1.0, 0.0, 0.0, -1.0, 0.0, 0.0, 0.7077, 0.0, 0.7065, 0.7077, 0.0, 0.7065, 0.7077, 0.0, 0.7065, 0.7077, 0.0, 0.7065, 0.0009107, 0.0, -1.0, 0.0009107, 0.0, -1.0, 0.0009107, 0.0, -1.0, 0.0009107, 0.0, -1.0, 0.0, -1.0, 0.0, 0.0, -1.0, 0.0, 0.0, -1.0, 0.0, 0.0, 1.0, 0.0, 0.0, 1.0, 0.0, 0.0, 1.0, 0.0])] * 3)])

# ---- objects
ob_door = bpy.data.objects.new('door', me_door)
ob_wall = bpy.data.objects.new('wall', me_wall)
ob_roof = bpy.data.objects.new('roof', me_roof)
ob_attic = bpy.data.objects.new('attic', me_attic)

# ---- transforms, parenting, visibility, modifiers, constraints
ob_door.location = (1.175, 0.0, 0.0)
ob_door.rotation_euler = (1.571, -0.0, 0.0)
ob_wall.location = (1.175, 0.0, 0.0)
ob_wall.rotation_euler = (1.571, -0.0, 0.0)
ob_roof.location = (0.0625, -3.198, 3.479)
ob_roof.rotation_euler = (0.0, 0.7854, -1.571)
ob_attic.location = (0.025, -3.189, 3.386)
ob_attic.rotation_euler = (0.0, -0.7854, 1.571)

# ---- collection membership
col_house1.objects.link(ob_door)
col_house1.objects.link(ob_wall)
col_house1.objects.link(ob_roof)
col_house1.objects.link(ob_attic)

# ---- scene / render settings (as saved in the file)
scene.frame_start = 1; scene.frame_end = 250; scene.frame_set(1)
scene.render.engine = 'BLENDER_EEVEE_NEXT'
scene.cycles.sampling_pattern = 'TABULATED_SOBOL'
scene.cycles.use_light_tree = False
scene.eevee.use_gtao = True
scene.view_settings.view_transform = 'Filmic'
bpy.context.view_layer.update()

# ---- added for rendering (the .blend has no active camera and no usable light): camera, sun
cam_auto = bpy.data.cameras.new('AutoCamera')
cam_auto.lens = 50.0
cam_auto.sensor_width = 36.0
cam_auto.clip_end = 1000.0
ob_auto_camera = bpy.data.objects.new('AutoCamera', cam_auto)
scene.collection.objects.link(ob_auto_camera)
ob_auto_camera.location = (11.2866, -16.6793, 10.7143)
ob_auto_camera.rotation_euler = (1.09748, -7.21219e-08, 0.694738)
scene.camera = ob_auto_camera
light_auto_sun = bpy.data.lights.new('AutoSun', 'SUN')
light_auto_sun.energy = 3.0
light_auto_sun.angle = 0.0523599
ob_auto_sun = bpy.data.objects.new('AutoSun', light_auto_sun)
scene.collection.objects.link(ob_auto_sun)
ob_auto_sun.rotation_euler = (0.872665, 0.174533, 0.523599)
bpy.context.view_layer.update()
